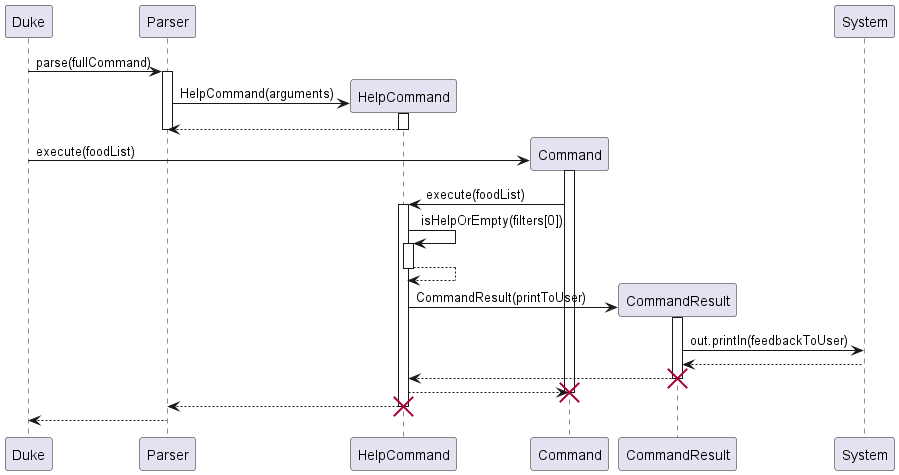

The diagram above was rendered by PlantUML. Its source (embedded in the PNG):
@startuml
'https://plantuml.com/sequence-diagram



Duke -> Parser: parse(fullCommand)
activate Parser

create HelpCommand as hc
hc <- Parser : HelpCommand(arguments)
activate hc
hc --> Parser
deactivate hc
deactivate Parser

create Command as c
Duke -> c : execute(foodList)
activate c

c -> hc : execute(foodList)
activate hc
hc -> hc : isHelpOrEmpty(filters[0])
activate hc
hc --> hc
deactivate hc

create CommandResult as cr
hc -> cr : CommandResult(printToUser)
activate cr
cr->System: out.println(feedbackToUser)


System --> cr
cr --> hc
deactivate cr
destroy cr
hc --> c
deactivate c
destroy c
hc --> Parser
deactivate hc
destroy hc
Parser --> Duke
deactivate Parser

@enduml